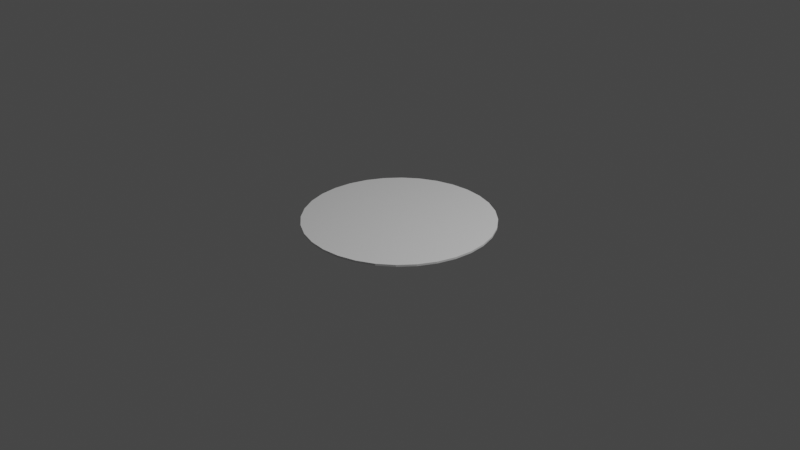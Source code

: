 # Source: cylinder.blend  (saved by Blender 2.81.16; exported with 4.5.12 LTS)
import bpy
from mathutils import Matrix  # noqa: F401  (used for matrix-valued properties, if any)

bpy.ops.wm.read_factory_settings(use_empty=True)
scene = bpy.context.scene
scene.name = 'Scene'

# ---- collections
col_collection = bpy.data.collections.new('Collection'); scene.collection.children.link(col_collection)

# ---- world
world_world = bpy.data.worlds.new('World'); scene.world = world_world
world_world.use_nodes = True; world_world.node_tree.nodes.clear()
_N = world_world.node_tree.nodes; _L = world_world.node_tree.links
n0 = _N.new('ShaderNodeOutputWorld'); n0.name = 'World Output'; n0.location = (300, 300)
n1 = _N.new('ShaderNodeBackground'); n1.name = 'Background'; n1.location = (10, 300)
n1.inputs[0].default_value = (0.05088, 0.05088, 0.05088, 1.0)
_L.new(n1.outputs[0], n0.inputs[0])
n0.is_active_output = True
world_world.color = (0.05088, 0.05088, 0.05088)
world_world.use_sun_shadow = False
world_world.sun_shadow_jitter_overblur = 0.0

# ---- cameras
cam_camera = bpy.data.cameras.new('Camera')
cam_camera.clip_end = 100.0
cam_camera.ortho_scale = 7.314

# ---- lights
light_light = bpy.data.lights.new('Light', 'POINT')
light_light.transmission_factor = 0.0
light_light.energy = 1000.0
light_light.shadow_soft_size = 0.1
light_light.shadow_maximum_resolution = 0.006
light_light.use_absolute_resolution = True

# ---- meshes
me_cylinder = bpy.data.meshes.new('Cylinder')
me_cylinder.from_pydata([(0.0, 1.0, -0.01), (0.0, 1.0, 0.01), (0.1951, 0.9808, -0.01), (0.1951, 0.9808, 0.01), (0.3827, 0.9239, -0.01), (0.3827, 0.9239, 0.01), (0.5556, 0.8315, -0.01), (0.5556, 0.8315, 0.01), (0.7071, 0.7071, -0.01), (0.7071, 0.7071, 0.01), (0.8315, 0.5556, -0.01), (0.8315, 0.5556, 0.01), (0.9239, 0.3827, -0.01), (0.9239, 0.3827, 0.01), (0.9808, 0.1951, -0.01), (0.9808, 0.1951, 0.01), (1.0, 7.55e-08, -0.01), (1.0, 7.55e-08, 0.01), (0.9808, -0.1951, -0.01), (0.9808, -0.1951, 0.01), (0.9239, -0.3827, -0.01), (0.9239, -0.3827, 0.01), (0.8315, -0.5556, -0.01), (0.8315, -0.5556, 0.01), (0.7071, -0.7071, -0.01), (0.7071, -0.7071, 0.01), (0.5556, -0.8315, -0.01), (0.5556, -0.8315, 0.01), (0.3827, -0.9239, -0.01), (0.3827, -0.9239, 0.01), (0.1951, -0.9808, -0.01), (0.1951, -0.9808, 0.01), (-3.258e-07, -1.0, -0.01), (-3.258e-07, -1.0, 0.01), (-0.1951, -0.9808, -0.01), (-0.1951, -0.9808, 0.01), (-0.3827, -0.9239, -0.01), (-0.3827, -0.9239, 0.01), (-0.5556, -0.8315, -0.01), (-0.5556, -0.8315, 0.01), (-0.7071, -0.7071, -0.01), (-0.7071, -0.7071, 0.01), (-0.8315, -0.5556, -0.01), (-0.8315, -0.5556, 0.01), (-0.9239, -0.3827, -0.01), (-0.9239, -0.3827, 0.01), (-0.9808, -0.1951, -0.01), (-0.9808, -0.1951, 0.01), (-1.0, 9.656e-07, -0.01), (-1.0, 9.656e-07, 0.01), (-0.9808, 0.1951, -0.01), (-0.9808, 0.1951, 0.01), (-0.9239, 0.3827, -0.01), (-0.9239, 0.3827, 0.01), (-0.8315, 0.5556, -0.01), (-0.8315, 0.5556, 0.01), (-0.7071, 0.7071, -0.01), (-0.7071, 0.7071, 0.01), (-0.5556, 0.8315, -0.01), (-0.5556, 0.8315, 0.01), (-0.3827, 0.9239, -0.01), (-0.3827, 0.9239, 0.01), (-0.1951, 0.9808, -0.01), (-0.1951, 0.9808, 0.01)], [], [(0, 1, 3, 2), (2, 3, 5, 4), (4, 5, 7, 6), (6, 7, 9, 8), (8, 9, 11, 10), (10, 11, 13, 12), (12, 13, 15, 14), (14, 15, 17, 16), (16, 17, 19, 18), (18, 19, 21, 20), (20, 21, 23, 22), (22, 23, 25, 24), (24, 25, 27, 26), (26, 27, 29, 28), (28, 29, 31, 30), (30, 31, 33, 32), (32, 33, 35, 34), (34, 35, 37, 36), (36, 37, 39, 38), (38, 39, 41, 40), (40, 41, 43, 42), (42, 43, 45, 44), (44, 45, 47, 46), (46, 47, 49, 48), (48, 49, 51, 50), (50, 51, 53, 52), (52, 53, 55, 54), (54, 55, 57, 56), (56, 57, 59, 58), (58, 59, 61, 60), (3, 1, 63, 61, 59, 57, 55, 53, 51, 49, 47, 45, 43, 41, 39, 37, 35, 33, 31, 29, 27, 25, 23, 21, 19, 17, 15, 13, 11, 9, 7, 5), (60, 61, 63, 62), (62, 63, 1, 0), (0, 2, 4, 6, 8, 10, 12, 14, 16, 18, 20, 22, 24, 26, 28, 30, 32, 34, 36, 38, 40, 42, 44, 46, 48, 50, 52, 54, 56, 58, 60, 62)])
_uv = me_cylinder.uv_layers.new(name='UVMap')
_uv.uv.foreach_set('vector', [1.0, 0.5, 1.0, 1.0, 0.9688, 1.0, 0.9688, 0.5, 0.9688, 0.5, 0.9688, 1.0, 0.9375, 1.0, 0.9375, 0.5, 0.9375, 0.5, 0.9375, 1.0, 0.9062, 1.0, 0.9062, 0.5, 0.9062, 0.5, 0.9062, 1.0, 0.875, 1.0, 0.875, 0.5, 0.875, 0.5, 0.875, 1.0, 0.8438, 1.0, 0.8438, 0.5, 0.8438, 0.5, 0.8438, 1.0, 0.8125, 1.0, 0.8125, 0.5, 0.8125, 0.5, 0.8125, 1.0, 0.7812, 1.0, 0.7812, 0.5, 0.7812, 0.5, 0.7812, 1.0, 0.75, 1.0, 0.75, 0.5, 0.75, 0.5, 0.75, 1.0, 0.7188, 1.0, 0.7188, 0.5, 0.7188, 0.5, 0.7188, 1.0, 0.6875, 1.0, 0.6875, 0.5, 0.6875, 0.5, 0.6875, 1.0, 0.6562, 1.0, 0.6562, 0.5, 0.6562, 0.5, 0.6562, 1.0, 0.625, 1.0, 0.625, 0.5, 0.625, 0.5, 0.625, 1.0, 0.5938, 1.0, 0.5938, 0.5, 0.5938, 0.5, 0.5938, 1.0, 0.5625, 1.0, 0.5625, 0.5, 0.5625, 0.5, 0.5625, 1.0, 0.5312, 1.0, 0.5312, 0.5, 0.5312, 0.5, 0.5312, 1.0, 0.5, 1.0, 0.5, 0.5, 0.5, 0.5, 0.5, 1.0, 0.4688, 1.0, 0.4688, 0.5, 0.4688, 0.5, 0.4688, 1.0, 0.4375, 1.0, 0.4375, 0.5, 0.4375, 0.5, 0.4375, 1.0, 0.4062, 1.0, 0.4062, 0.5, 0.4062, 0.5, 0.4062, 1.0, 0.375, 1.0, 0.375, 0.5, 0.375, 0.5, 0.375, 1.0, 0.3438, 1.0, 0.3438, 0.5, 0.3438, 0.5, 0.3438, 1.0, 0.3125, 1.0, 0.3125, 0.5, 0.3125, 0.5, 0.3125, 1.0, 0.2812, 1.0, 0.2812, 0.5, 0.2812, 0.5, 0.2812, 1.0, 0.25, 1.0, 0.25, 0.5, 0.25, 0.5, 0.25, 1.0, 0.2188, 1.0, 0.2188, 0.5, 0.2188, 0.5, 0.2188, 1.0, 0.1875, 1.0, 0.1875, 0.5, 0.1875, 0.5, 0.1875, 1.0, 0.1562, 1.0, 0.1562, 0.5, 0.1562, 0.5, 0.1562, 1.0, 0.125, 1.0, 0.125, 0.5, 0.125, 0.5, 0.125, 1.0, 0.09375, 1.0, 0.09375, 0.5, 0.09375, 0.5, 0.09375, 1.0, 0.0625, 1.0, 0.0625, 0.5, 0.2968, 0.4854, 0.25, 0.49, 0.2032, 0.4854, 0.1582, 0.4717, 0.1167, 0.4496, 0.08029, 0.4197, 0.05045, 0.3833, 0.02827, 0.3418, 0.01461, 0.2968, 0.01, 0.25, 0.01461, 0.2032, 0.02827, 0.1582, 0.05045, 0.1167, 0.08029, 0.08029, 0.1167, 0.05045, 0.1582, 0.02827, 0.2032, 0.01461, 0.25, 0.01, 0.2968, 0.01461, 0.3418, 0.02827, 0.3833, 0.05045, 0.4197, 0.08029, 0.4496, 0.1167, 0.4717, 0.1582, 0.4854, 0.2032, 0.49, 0.25, 0.4854, 0.2968, 0.4717, 0.3418, 0.4496, 0.3833, 0.4197, 0.4197, 0.3833, 0.4496, 0.3418, 0.4717, 0.0625, 0.5, 0.0625, 1.0, 0.03125, 1.0, 0.03125, 0.5, 0.03125, 0.5, 0.03125, 1.0, 0.0, 1.0, 0.0, 0.5, 0.75, 0.49, 0.7968, 0.4854, 0.8418, 0.4717, 0.8833, 0.4496, 0.9197, 0.4197, 0.9496, 0.3833, 0.9717, 0.3418, 0.9854, 0.2968, 0.99, 0.25, 0.9854, 0.2032, 0.9717, 0.1582, 0.9496, 0.1167, 0.9197, 0.08029, 0.8833, 0.05045, 0.8418, 0.02827, 0.7968, 0.01461, 0.75, 0.01, 0.7032, 0.01461, 0.6582, 0.02827, 0.6167, 0.05045, 0.5803, 0.08029, 0.5504, 0.1167, 0.5283, 0.1582, 0.5146, 0.2032, 0.51, 0.25, 0.5146, 0.2968, 0.5283, 0.3418, 0.5504, 0.3833, 0.5803, 0.4197, 0.6167, 0.4496, 0.6582, 0.4717, 0.7032, 0.4854])
me_cylinder.materials.append(None)
me_cylinder.use_remesh_fix_poles = True
me_cylinder.use_remesh_preserve_attributes = False
me_cylinder.use_mirror_vertex_groups = False
me_cylinder.update()

# ---- objects
ob_light = bpy.data.objects.new('Light', light_light)
ob_camera = bpy.data.objects.new('Camera', cam_camera)
ob_cylinder = bpy.data.objects.new('Cylinder', me_cylinder)

# ---- transforms, parenting, visibility, modifiers, constraints
ob_light.location = (4.076, 1.005, 5.904)
ob_light.rotation_euler = (0.6503, 0.05522, 1.866)
ob_light.lock_rotations_4d = False
ob_light.empty_display_type = 'ARROWS'
ob_light.color = (0.0, 0.0, 0.0, 0.0)
ob_light.lineart.crease_threshold = 0.0
ob_camera.location = (7.359, -6.926, 4.958)
ob_camera.rotation_euler = (1.109, 0.0, 0.8149)
ob_camera.lock_rotations_4d = False
ob_camera.empty_display_type = 'ARROWS'
ob_camera.color = (0.0, 0.0, 0.0, 0.0)
ob_camera.display_type = 'WIRE'
ob_camera.lineart.crease_threshold = 0.0
ob_cylinder.location = (0.0, 0.0, 0.0)
ob_cylinder.lineart.crease_threshold = 0.0

# ---- collection membership
col_collection.objects.link(ob_light)
col_collection.objects.link(ob_camera)
col_collection.objects.link(ob_cylinder)

# ---- scene / render settings (as saved in the file)
scene.camera = ob_camera
scene.frame_start = 1; scene.frame_end = 250; scene.frame_set(24)
scene.render.engine = 'BLENDER_EEVEE_NEXT'
scene.cycles.use_denoising = False
scene.cycles.samples = 128
scene.cycles.sampling_pattern = 'TABULATED_SOBOL'
scene.cycles.use_adaptive_sampling = False
scene.cycles.use_light_tree = False
scene.view_settings.view_transform = 'Filmic'
bpy.context.view_layer.update()

